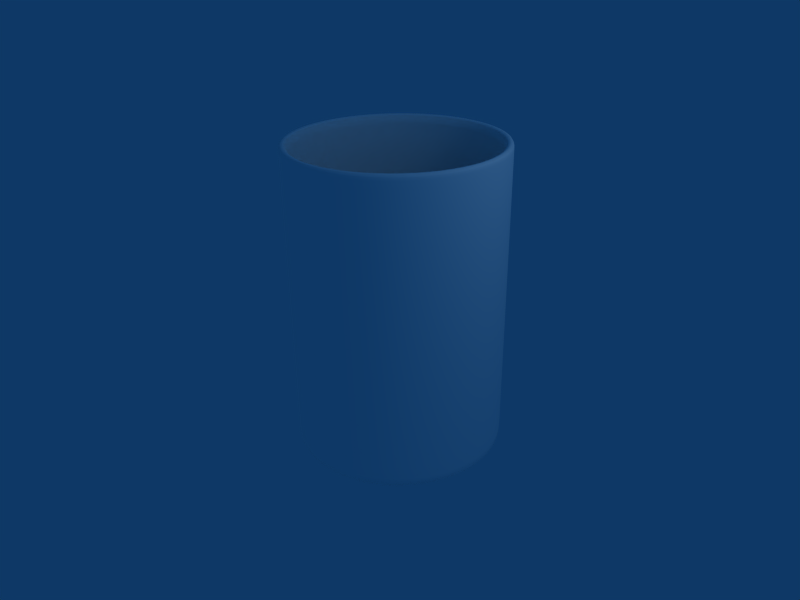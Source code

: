 # Source: Table_glass.blend  (saved by Blender 2.42.0; exported with 4.5.12 LTS)
import bpy
from mathutils import Matrix  # noqa: F401  (used for matrix-valued properties, if any)

bpy.ops.wm.read_factory_settings(use_empty=True)
scene = bpy.context.scene
scene.name = 'Scene'

# ---- collections
col_collection_1 = bpy.data.collections.new('Collection 1'); scene.collection.children.link(col_collection_1)

# ---- materials (node trees are filled in below, after node groups)
mat_white_glass = bpy.data.materials.new('white-glass')
mat_white_glass.alpha_threshold = 0.0
mat_white_glass.diffuse_color = (1.0, 1.0, 1.0, 1.0)
mat_white_glass.roughness = 0.5
mat_white_glass.specular_intensity = 2.0

# ---- material node trees

# ---- world
world_world = bpy.data.worlds.new('World'); scene.world = world_world
world_world.color = (0.05656, 0.2208, 0.4)
world_world.use_sun_shadow = False
world_world.sun_shadow_jitter_overblur = 0.0
world_world.cycles.sampling_method = 'MANUAL'
world_world.cycles.sample_map_resolution = 256

# ---- cameras
cam_camera = bpy.data.cameras.new('Camera')
cam_camera.passepartout_alpha = 0.2
cam_camera.clip_end = 100.0
cam_camera.lens = 35.0
cam_camera.ortho_scale = 7.314
cam_camera.show_passepartout = False
cam_camera.show_safe_areas = True
cam_camera.dof.focus_distance = 0.0
cam_camera.dof.aperture_fstop = 128.0

# ---- lights
light_spot = bpy.data.lights.new('Spot', 'POINT')
light_spot.transmission_factor = 0.0
light_spot.cutoff_distance = 30.0
light_spot.energy = 100.0
light_spot.shadow_buffer_clip_start = 1.001
light_spot.shadow_soft_size = 1.0
light_spot.shadow_maximum_resolution = 0.006
light_spot.use_absolute_resolution = True
light_spot.cycles.use_multiple_importance_sampling = False

# ---- meshes
me_circle_319 = bpy.data.meshes.new('Circle.319')
me_circle_319.from_pydata([(1.0, 1.0, 0.0), (1.176, 0.7857, 0.0), (1.307, 0.5412, 0.0), (1.387, 0.2759, 0.0), (1.414, 1.068e-07, 0.0), (1.387, -0.2759, 0.0), (1.307, -0.5412, 0.0), (1.176, -0.7857, 0.0), (1.0, -1.0, 0.0), (0.7857, -1.176, 0.0), (0.5412, -1.307, 0.0), (0.2759, -1.387, 0.0), (-4.608e-07, -1.414, 0.0), (-0.2759, -1.387, 0.0), (-0.5412, -1.307, 0.0), (-0.7857, -1.176, 0.0), (-1.0, -1.0, 0.0), (-1.176, -0.7857, 0.0), (-1.307, -0.5412, 0.0), (-1.387, -0.2759, 0.0), (-1.414, 1.366e-06, 0.0), (-1.387, 0.2759, 0.0), (-1.307, 0.5412, 0.0), (-1.176, 0.7857, 0.0), (-1.0, 1.0, 0.0), (-0.7857, 1.176, 0.0), (-0.5412, 1.307, 0.0), (-0.2759, 1.387, 0.0), (2.27e-06, 1.414, 0.0), (0.2759, 1.387, 0.0), (0.5412, 1.307, 0.0), (0.7857, 1.176, 0.0), (0.7857, 1.176, 0.4), (0.5412, 1.307, 0.5), (0.2759, 1.387, 0.4), (2.27e-06, 1.414, 0.5), (-0.2759, 1.387, 0.4), (-0.5412, 1.307, 0.5), (-0.7857, 1.176, 0.4), (-1.0, 1.0, 0.5), (-1.176, 0.7857, 0.4), (-1.307, 0.5412, 0.5), (-1.387, 0.2759, 0.4), (-1.414, 1.366e-06, 0.5), (-1.387, -0.2759, 0.4), (-1.307, -0.5412, 0.5), (-1.176, -0.7857, 0.5), (-1.0, -1.0, 0.4), (-0.7857, -1.176, 0.5), (-0.5412, -1.307, 0.4), (-0.2759, -1.387, 0.5), (-4.608e-07, -1.414, 0.4), (0.2759, -1.387, 0.5), (0.5412, -1.307, 0.4), (0.7857, -1.176, 0.5), (1.0, -1.0, 0.4), (1.176, -0.7857, 0.5), (1.307, -0.5412, 0.4), (1.387, -0.2759, 0.5), (1.414, 1.068e-07, 0.4), (1.387, 0.2759, 0.4), (1.307, 0.5412, 0.5), (1.176, 0.7857, 0.4), (1.0, 1.0, 0.5), (1.0, 1.0, 0.6), (1.176, 0.7857, 0.5), (1.307, 0.5412, 0.6), (1.387, 0.2759, 0.5), (1.414, 1.068e-07, 0.5), (1.387, -0.2759, 0.6), (1.307, -0.5412, 0.5), (1.176, -0.7857, 0.6), (1.0, -1.0, 0.5), (0.7857, -1.176, 0.6), (0.5412, -1.307, 0.5), (0.2759, -1.387, 0.6), (-4.608e-07, -1.414, 0.5), (-0.2759, -1.387, 0.6), (-0.5412, -1.307, 0.5), (-0.7857, -1.176, 0.6), (-1.0, -1.0, 0.5), (-1.176, -0.7857, 0.6), (-1.307, -0.5412, 0.6), (-1.387, -0.2759, 0.5), (-1.414, 1.366e-06, 0.6), (-1.387, 0.2759, 0.5), (-1.307, 0.5412, 0.6), (-1.176, 0.7857, 0.5), (-1.0, 1.0, 0.6), (-0.7857, 1.176, 0.5), (-0.5412, 1.307, 0.6), (-0.2759, 1.387, 0.5), (2.27e-06, 1.414, 0.6), (0.2759, 1.387, 0.5), (0.5412, 1.307, 0.6), (0.7857, 1.176, 0.5), (0.7857, 1.176, 0.6265), (0.5412, 1.307, 0.6265), (0.2759, 1.387, 0.6265), (2.27e-06, 1.414, 0.6265), (-0.2759, 1.387, 0.6265), (-0.5412, 1.307, 0.6265), (-0.7857, 1.176, 0.6265), (-1.0, 1.0, 0.6265), (-1.176, 0.7857, 0.6265), (-1.307, 0.5412, 0.6265), (-1.387, 0.2759, 0.6265), (-1.414, 1.366e-06, 0.6265), (-1.387, -0.2759, 0.6265), (-1.307, -0.5412, 0.6265), (-1.176, -0.7857, 0.6265), (-1.0, -1.0, 0.6265), (-0.7857, -1.176, 0.6265), (-0.5412, -1.307, 0.6265), (-0.2759, -1.387, 0.6265), (-4.608e-07, -1.414, 0.6265), (0.2759, -1.387, 0.6265), (0.5412, -1.307, 0.6265), (0.7857, -1.176, 0.6265), (1.0, -1.0, 0.6265), (1.176, -0.7857, 0.6265), (1.307, -0.5412, 0.6265), (1.387, -0.2759, 0.6265), (1.414, 1.068e-07, 0.6265), (1.387, 0.2759, 0.6265), (1.307, 0.5412, 0.6265), (1.176, 0.7857, 0.6265), (1.0, 1.0, 0.6265), (1.0, 1.0, 4.026), (1.176, 0.7857, 4.026), (1.307, 0.5412, 4.026), (1.387, 0.2759, 4.026), (1.414, 1.068e-07, 4.026), (1.387, -0.2759, 4.026), (1.307, -0.5412, 4.026), (1.176, -0.7857, 4.026), (1.0, -1.0, 4.026), (0.7857, -1.176, 4.026), (0.5412, -1.307, 4.026), (0.2759, -1.387, 4.026), (-4.608e-07, -1.414, 4.026), (-0.2759, -1.387, 4.026), (-0.5412, -1.307, 4.026), (-0.7857, -1.176, 4.026), (-1.0, -1.0, 4.026), (-1.176, -0.7857, 4.026), (-1.307, -0.5412, 4.026), (-1.387, -0.2759, 4.026), (-1.414, 1.366e-06, 4.026), (-1.387, 0.2759, 4.026), (-1.307, 0.5412, 4.026), (-1.176, 0.7857, 4.026), (-1.0, 1.0, 4.026), (-0.7857, 1.176, 4.026), (-0.5412, 1.307, 4.026), (-0.2759, 1.387, 4.026), (2.27e-06, 1.414, 4.026), (0.2759, 1.387, 4.026), (0.5412, 1.307, 4.026), (0.7857, 1.176, 4.026), (0.7307, 1.094, 4.026), (0.5033, 1.215, 4.026), (0.2566, 1.29, 4.026), (2.111e-06, 1.315, 4.026), (-0.2566, 1.29, 4.026), (-0.5033, 1.215, 4.026), (-0.7307, 1.094, 4.026), (-0.93, 0.93, 4.026), (-1.094, 0.7307, 4.026), (-1.215, 0.5033, 4.026), (-1.29, 0.2566, 4.026), (-1.315, 1.27e-06, 4.026), (-1.29, -0.2566, 4.026), (-1.215, -0.5033, 4.026), (-1.094, -0.7307, 4.026), (-0.93, -0.93, 4.026), (-0.7307, -1.094, 4.026), (-0.5033, -1.215, 4.026), (-0.2566, -1.29, 4.026), (-4.286e-07, -1.315, 4.026), (0.2566, -1.29, 4.026), (0.5033, -1.215, 4.026), (0.7307, -1.094, 4.026), (0.93, -0.93, 4.026), (1.094, -0.7307, 4.026), (1.215, -0.5033, 4.026), (1.29, -0.2566, 4.026), (1.315, 9.93e-08, 4.026), (1.29, 0.2566, 4.026), (1.215, 0.5033, 4.026), (1.094, 0.7307, 4.026), (0.93, 0.93, 4.026), (0.93, 0.93, 0.7265), (1.094, 0.7307, 0.7265), (1.215, 0.5033, 0.7265), (1.29, 0.2566, 0.7265), (1.315, 9.93e-08, 0.7265), (1.29, -0.2566, 0.7265), (1.215, -0.5033, 0.7265), (1.094, -0.7307, 0.7265), (0.93, -0.93, 0.7265), (0.7307, -1.094, 0.7265), (0.5033, -1.215, 0.7265), (0.2566, -1.29, 0.7265), (-4.286e-07, -1.315, 0.7265), (-0.2566, -1.29, 0.7265), (-0.5033, -1.215, 0.7265), (-0.7307, -1.094, 0.7265), (-0.93, -0.93, 0.7265), (-1.094, -0.7307, 0.7265), (-1.215, -0.5033, 0.7265), (-1.29, -0.2566, 0.7265), (-1.315, 1.27e-06, 0.7265), (-1.29, 0.2566, 0.7265), (-1.215, 0.5033, 0.7265), (-1.094, 0.7307, 0.7265), (-0.93, 0.93, 0.7265), (-0.7307, 1.094, 0.7265), (-0.5033, 1.215, 0.7265), (-0.2566, 1.29, 0.7265), (2.111e-06, 1.315, 0.7265), (0.2566, 1.29, 0.7265), (0.5033, 1.215, 0.7265), (0.7307, 1.094, 0.7265), (0.6576, 0.9842, 0.6265), (0.453, 1.094, 0.6265), (0.2309, 1.161, 0.6265), (1.9e-06, 1.184, 0.6265), (-0.2309, 1.161, 0.6265), (-0.453, 1.094, 0.6265), (-0.6576, 0.9842, 0.6265), (-0.837, 0.837, 0.6265), (-0.9842, 0.6576, 0.6265), (-1.094, 0.453, 0.6265), (-1.161, 0.2309, 0.6265), (-1.184, 1.143e-06, 0.6265), (-1.161, -0.2309, 0.6265), (-1.094, -0.453, 0.6265), (-0.9842, -0.6576, 0.6265), (-0.837, -0.837, 0.6265), (-0.6576, -0.9842, 0.6265), (-0.453, -1.094, 0.6265), (-0.2309, -1.161, 0.6265), (-3.857e-07, -1.184, 0.6265), (0.2309, -1.161, 0.6265), (0.453, -1.094, 0.6265), (0.6576, -0.9842, 0.6265), (0.837, -0.837, 0.6265), (0.9842, -0.6576, 0.6265), (1.094, -0.453, 0.6265), (1.161, -0.2309, 0.6265), (1.184, 8.937e-08, 0.6265), (1.161, 0.2309, 0.6265), (1.094, 0.453, 0.6265), (0.9842, 0.6576, 0.6265), (0.837, 0.837, 0.6265), (0.837, 0.837, 0.4265), (0.9842, 0.6576, 0.4265), (1.094, 0.453, 0.4265), (1.161, 0.2309, 0.4265), (1.184, 8.937e-08, 0.4265), (1.161, -0.2309, 0.4265), (1.094, -0.453, 0.4265), (0.9842, -0.6576, 0.4265), (0.837, -0.837, 0.4265), (0.6576, -0.9842, 0.4265), (0.453, -1.094, 0.4265), (0.2309, -1.161, 0.4265), (-3.857e-07, -1.184, 0.4265), (-0.2309, -1.161, 0.4265), (-0.453, -1.094, 0.4265), (-0.6576, -0.9842, 0.4265), (-0.837, -0.837, 0.4265), (-0.9842, -0.6576, 0.4265), (-1.094, -0.453, 0.4265), (-1.161, -0.2309, 0.4265), (-1.184, 1.143e-06, 0.4265), (-1.161, 0.2309, 0.4265), (-1.094, 0.453, 0.4265), (-0.9842, 0.6576, 0.4265), (-0.837, 0.837, 0.4265), (-0.6576, 0.9842, 0.4265), (-0.453, 1.094, 0.4265), (-0.2309, 1.161, 0.4265), (1.9e-06, 1.184, 0.4265), (0.2309, 1.161, 0.4265), (0.453, 1.094, 0.4265), (0.6576, 0.9842, 0.4265), (0.7857, 1.176, -0.1), (0.5412, 1.307, -0.1), (0.2759, 1.387, -0.1), (2.27e-06, 1.414, -0.1), (-0.2759, 1.387, -0.1), (-0.5412, 1.307, -0.1), (-0.7857, 1.176, -0.1), (-1.0, 1.0, -0.1), (-1.176, 0.7857, -0.1), (-1.307, 0.5412, -0.1), (-1.387, 0.2759, -0.1), (-1.414, 1.366e-06, -0.1), (-1.387, -0.2759, -0.1), (-1.307, -0.5412, -0.1), (-1.176, -0.7857, -0.1), (-1.0, -1.0, -0.1), (-0.7857, -1.176, -0.1), (-0.5412, -1.307, -0.1), (-0.2759, -1.387, -0.1), (-4.608e-07, -1.414, -0.1), (0.2759, -1.387, -0.1), (0.5412, -1.307, -0.1), (0.7857, -1.176, -0.1), (1.0, -1.0, -0.1), (1.176, -0.7857, -0.1), (1.307, -0.5412, -0.1), (1.387, -0.2759, -0.1), (1.414, 1.068e-07, -0.1), (1.387, 0.2759, -0.1), (1.307, 0.5412, -0.1), (1.176, 0.7857, -0.1), (1.0, 1.0, -0.1), (0.84, 0.84, -0.1), (0.9877, 0.66, -0.1), (1.098, 0.4546, -0.1), (1.165, 0.2318, -0.1), (1.188, 8.969e-08, -0.1), (1.165, -0.2318, -0.1), (1.098, -0.4546, -0.1), (0.9877, -0.66, -0.1), (0.84, -0.84, -0.1), (0.66, -0.9877, -0.1), (0.4546, -1.098, -0.1), (0.2318, -1.165, -0.1), (-3.871e-07, -1.188, -0.1), (-0.2318, -1.165, -0.1), (-0.4546, -1.098, -0.1), (-0.66, -0.9877, -0.1), (-0.84, -0.84, -0.1), (-0.9877, -0.66, -0.1), (-1.098, -0.4546, -0.1), (-1.165, -0.2318, -0.1), (-1.188, 1.147e-06, -0.1), (-1.165, 0.2318, -0.1), (-1.098, 0.4546, -0.1), (-0.9877, 0.66, -0.1), (-0.84, 0.84, -0.1), (-0.66, 0.9877, -0.1), (-0.4546, 1.098, -0.1), (-0.2318, 1.165, -0.1), (1.907e-06, 1.188, -0.1), (0.2318, 1.165, -0.1), (0.4546, 1.098, -0.1), (0.66, 0.9877, -0.1), (0.5919, 0.8858, 0.4265), (0.4077, 0.9842, 0.4265), (0.2078, 1.045, 0.4265), (1.71e-06, 1.065, 0.4265), (-0.2078, 1.045, 0.4265), (-0.4077, 0.9842, 0.4265), (-0.5919, 0.8858, 0.4265), (-0.7533, 0.7533, 0.4265), (-0.8858, 0.5919, 0.4265), (-0.9842, 0.4077, 0.4265), (-1.045, 0.2078, 0.4265), (-1.065, 1.029e-06, 0.4265), (-1.045, -0.2078, 0.4265), (-0.9842, -0.4077, 0.4265), (-0.8858, -0.5919, 0.4265), (-0.7533, -0.7533, 0.4265), (-0.5919, -0.8858, 0.4265), (-0.4077, -0.9842, 0.4265), (-0.2078, -1.045, 0.4265), (-3.471e-07, -1.065, 0.4265), (0.2078, -1.045, 0.4265), (0.4077, -0.9842, 0.4265), (0.5919, -0.8858, 0.4265), (0.7533, -0.7533, 0.4265), (0.8858, -0.5919, 0.4265), (0.9842, -0.4077, 0.4265), (1.045, -0.2078, 0.4265), (1.065, 8.043e-08, 0.4265), (1.045, 0.2078, 0.4265), (0.9842, 0.4077, 0.4265), (0.8858, 0.5919, 0.4265), (0.7533, 0.7533, 0.4265), (0.3013, 0.3013, 0.4265), (0.3543, 0.2367, 0.4265), (0.3937, 0.1631, 0.4265), (0.4179, 0.08313, 0.4265), (0.4261, 3.217e-08, 0.4265), (0.4179, -0.08313, 0.4265), (0.3937, -0.1631, 0.4265), (0.3543, -0.2367, 0.4265), (0.3013, -0.3013, 0.4265), (0.2367, -0.3543, 0.4265), (0.1631, -0.3937, 0.4265), (0.08313, -0.4179, 0.4265), (-1.389e-07, -0.4261, 0.4265), (-0.08313, -0.4179, 0.4265), (-0.1631, -0.3937, 0.4265), (-0.2367, -0.3543, 0.4265), (-0.3013, -0.3013, 0.4265), (-0.3543, -0.2367, 0.4265), (-0.3937, -0.1631, 0.4265), (-0.4179, -0.08313, 0.4265), (-0.4261, 4.115e-07, 0.4265), (-0.4179, 0.08313, 0.4265), (-0.3937, 0.1631, 0.4265), (-0.3543, 0.2367, 0.4265), (-0.3013, 0.3013, 0.4265), (-0.2367, 0.3543, 0.4265), (-0.1631, 0.3937, 0.4265), (-0.08313, 0.4179, 0.4265), (6.841e-07, 0.4261, 0.4265), (0.08313, 0.4179, 0.4265), (0.1631, 0.3937, 0.4265), (0.2367, 0.3543, 0.4265), (0.0, 0.0, 0.4265), (0.396, 0.5926, -0.1), (0.2728, 0.6585, -0.1), (0.1391, 0.6991, -0.1), (1.144e-06, 0.7128, -0.1), (-0.1391, 0.6991, -0.1), (-0.2728, 0.6585, -0.1), (-0.396, 0.5926, -0.1), (-0.504, 0.504, -0.1), (-0.5926, 0.396, -0.1), (-0.6585, 0.2728, -0.1), (-0.6991, 0.1391, -0.1), (-0.7128, 6.882e-07, -0.1), (-0.6991, -0.1391, -0.1), (-0.6585, -0.2728, -0.1), (-0.5926, -0.396, -0.1), (-0.504, -0.504, -0.1), (-0.396, -0.5926, -0.1), (-0.2728, -0.6585, -0.1), (-0.1391, -0.6991, -0.1), (-2.322e-07, -0.7128, -0.1), (0.1391, -0.6991, -0.1), (0.2728, -0.6585, -0.1), (0.396, -0.5926, -0.1), (0.504, -0.504, -0.1), (0.5926, -0.396, -0.1), (0.6585, -0.2728, -0.1), (0.6991, -0.1391, -0.1), (0.7128, 5.381e-08, -0.1), (0.6991, 0.1391, -0.1), (0.6585, 0.2728, -0.1), (0.5926, 0.396, -0.1), (0.504, 0.504, -0.1), (0.0, 0.0, -0.1), (1.0, 1.0, 3.89), (1.176, 0.7857, 3.89), (1.307, 0.5412, 3.89), (1.387, 0.2759, 3.89), (1.414, 1.068e-07, 3.89), (1.387, -0.2759, 3.89), (1.307, -0.5412, 3.89), (1.176, -0.7857, 3.89), (1.0, -1.0, 3.89), (0.7857, -1.176, 3.89), (0.5412, -1.307, 3.89), (0.2759, -1.387, 3.89), (-4.608e-07, -1.414, 3.89), (-0.2759, -1.387, 3.89), (-0.5412, -1.307, 3.89), (-0.7857, -1.176, 3.89), (-1.0, -1.0, 3.89), (-1.176, -0.7857, 3.89), (-1.307, -0.5412, 3.89), (-1.387, -0.2759, 3.89), (-1.414, 1.366e-06, 3.89), (-1.387, 0.2759, 3.89), (-1.307, 0.5412, 3.89), (-1.176, 0.7857, 3.89), (-1.0, 1.0, 3.89), (-0.7857, 1.176, 3.89), (-0.5412, 1.307, 3.89), (-0.2759, 1.387, 3.89), (2.27e-06, 1.414, 3.89), (0.2759, 1.387, 3.89), (0.5412, 1.307, 3.89), (0.7857, 1.176, 3.89), (0.93, 0.93, 3.894), (1.094, 0.7307, 3.894), (1.215, 0.5033, 3.894), (1.29, 0.2566, 3.894), (1.315, 9.93e-08, 3.894), (1.29, -0.2566, 3.894), (1.215, -0.5033, 3.894), (1.094, -0.7307, 3.894), (0.93, -0.93, 3.894), (0.7307, -1.094, 3.894), (0.5033, -1.215, 3.894), (0.2566, -1.29, 3.894), (-4.286e-07, -1.315, 3.894), (-0.2566, -1.29, 3.894), (-0.5033, -1.215, 3.894), (-0.7307, -1.094, 3.894), (-0.93, -0.93, 3.894), (-1.094, -0.7307, 3.894), (-1.215, -0.5033, 3.894), (-1.29, -0.2566, 3.894), (-1.315, 1.27e-06, 3.894), (-1.29, 0.2566, 3.894), (-1.215, 0.5033, 3.894), (-1.094, 0.7307, 3.894), (-0.93, 0.93, 3.894), (-0.7307, 1.094, 3.894), (-0.5033, 1.215, 3.894), (-0.2566, 1.29, 3.894), (2.111e-06, 1.315, 3.894), (0.2566, 1.29, 3.894), (0.5033, 1.215, 3.894), (0.7307, 1.094, 3.894), (0.7857, 1.176, 3.951), (1.0, 1.0, 3.951), (0.5412, 1.307, 3.951), (0.2759, 1.387, 3.951), (2.27e-06, 1.414, 3.951), (-0.2759, 1.387, 3.951), (-0.5412, 1.307, 3.951), (-0.7857, 1.176, 3.951), (-1.0, 1.0, 3.951), (-1.176, 0.7857, 3.951), (-1.307, 0.5412, 3.951), (-1.387, 0.2759, 3.951), (-1.414, 1.366e-06, 3.951), (-1.387, -0.2759, 3.951), (-1.307, -0.5412, 3.951), (-1.176, -0.7857, 3.951), (-1.0, -1.0, 3.951), (-0.7857, -1.176, 3.951), (-0.5412, -1.307, 3.951), (-0.2759, -1.387, 3.951), (-4.608e-07, -1.414, 3.951), (0.2759, -1.387, 3.951), (0.5412, -1.307, 3.951), (0.7857, -1.176, 3.951), (1.0, -1.0, 3.951), (1.176, -0.7857, 3.951), (1.307, -0.5412, 3.951), (1.387, -0.2759, 3.951), (1.414, 1.068e-07, 3.951), (1.387, 0.2759, 3.951), (1.307, 0.5412, 3.951), (1.176, 0.7857, 3.951)], [], [(0, 31, 32, 63), (31, 30, 33, 32), (29, 34, 33, 30), (28, 35, 34, 29), (27, 36, 35, 28), (26, 37, 36, 27), (25, 38, 37, 26), (25, 24, 39, 38), (23, 40, 39, 24), (23, 22, 41, 40), (21, 42, 41, 22), (20, 43, 42, 21), (19, 44, 43, 20), (18, 45, 44, 19), (18, 17, 46, 45), (16, 47, 46, 17), (15, 48, 47, 16), (14, 49, 48, 15), (14, 13, 50, 49), (12, 51, 50, 13), (11, 52, 51, 12), (11, 10, 53, 52), (10, 9, 54, 53), (8, 55, 54, 9), (7, 56, 55, 8), (7, 6, 57, 56), (5, 58, 57, 6), (4, 59, 58, 5), (4, 3, 60, 59), (2, 61, 60, 3), (2, 1, 62, 61), (0, 63, 62, 1), (63, 64, 65, 62), (61, 62, 65, 66), (61, 66, 67, 60), (59, 60, 67, 68), (59, 68, 69, 58), (58, 69, 70, 57), (56, 57, 70, 71), (56, 71, 72, 55), (55, 72, 73, 54), (53, 54, 73, 74), (52, 53, 74, 75), (52, 75, 76, 51), (51, 76, 77, 50), (49, 50, 77, 78), (49, 78, 79, 48), (48, 79, 80, 47), (47, 80, 81, 46), (45, 46, 81, 82), (45, 82, 83, 44), (44, 83, 84, 43), (43, 84, 85, 42), (42, 85, 86, 41), (40, 41, 86, 87), (40, 87, 88, 39), (38, 39, 88, 89), (38, 89, 90, 37), (37, 90, 91, 36), (36, 91, 92, 35), (35, 92, 93, 34), (34, 93, 94, 33), (32, 33, 94, 95), (63, 32, 95, 64), (64, 95, 96, 127), (95, 94, 97, 96), (93, 98, 97, 94), (92, 99, 98, 93), (91, 100, 99, 92), (90, 101, 100, 91), (89, 102, 101, 90), (89, 88, 103, 102), (87, 104, 103, 88), (87, 86, 105, 104), (85, 106, 105, 86), (84, 107, 106, 85), (83, 108, 107, 84), (82, 109, 108, 83), (82, 81, 110, 109), (80, 111, 110, 81), (79, 112, 111, 80), (78, 113, 112, 79), (78, 77, 114, 113), (76, 115, 114, 77), (75, 116, 115, 76), (75, 74, 117, 116), (74, 73, 118, 117), (72, 119, 118, 73), (71, 120, 119, 72), (71, 70, 121, 120), (69, 122, 121, 70), (68, 123, 122, 69), (68, 67, 124, 123), (66, 125, 124, 67), (66, 65, 126, 125), (64, 127, 126, 65), (127, 450, 451, 126), (125, 126, 451, 452), (125, 452, 453, 124), (123, 124, 453, 454), (123, 454, 455, 122), (122, 455, 456, 121), (120, 121, 456, 457), (120, 457, 458, 119), (119, 458, 459, 118), (117, 118, 459, 460), (116, 117, 460, 461), (116, 461, 462, 115), (115, 462, 463, 114), (113, 114, 463, 464), (113, 464, 465, 112), (112, 465, 466, 111), (111, 466, 467, 110), (109, 110, 467, 468), (109, 468, 469, 108), (108, 469, 470, 107), (107, 470, 471, 106), (106, 471, 472, 105), (104, 105, 472, 473), (104, 473, 474, 103), (102, 103, 474, 475), (102, 475, 476, 101), (101, 476, 477, 100), (100, 477, 478, 99), (99, 478, 479, 98), (98, 479, 480, 97), (96, 97, 480, 481), (127, 96, 481, 450), (128, 159, 160, 191), (159, 158, 161, 160), (157, 162, 161, 158), (156, 163, 162, 157), (155, 164, 163, 156), (154, 165, 164, 155), (153, 166, 165, 154), (153, 152, 167, 166), (151, 168, 167, 152), (151, 150, 169, 168), (149, 170, 169, 150), (148, 171, 170, 149), (147, 172, 171, 148), (146, 173, 172, 147), (146, 145, 174, 173), (144, 175, 174, 145), (143, 176, 175, 144), (142, 177, 176, 143), (142, 141, 178, 177), (140, 179, 178, 141), (139, 180, 179, 140), (139, 138, 181, 180), (138, 137, 182, 181), (136, 183, 182, 137), (135, 184, 183, 136), (135, 134, 185, 184), (133, 186, 185, 134), (132, 187, 186, 133), (132, 131, 188, 187), (130, 189, 188, 131), (130, 129, 190, 189), (128, 191, 190, 129), (191, 482, 483, 190), (189, 190, 483, 484), (189, 484, 485, 188), (187, 188, 485, 486), (187, 486, 487, 186), (186, 487, 488, 185), (184, 185, 488, 489), (184, 489, 490, 183), (183, 490, 491, 182), (181, 182, 491, 492), (180, 181, 492, 493), (180, 493, 494, 179), (179, 494, 495, 178), (177, 178, 495, 496), (177, 496, 497, 176), (176, 497, 498, 175), (175, 498, 499, 174), (173, 174, 499, 500), (173, 500, 501, 172), (172, 501, 502, 171), (171, 502, 503, 170), (170, 503, 504, 169), (168, 169, 504, 505), (168, 505, 506, 167), (166, 167, 506, 507), (166, 507, 508, 165), (165, 508, 509, 164), (164, 509, 510, 163), (163, 510, 511, 162), (162, 511, 512, 161), (160, 161, 512, 513), (191, 160, 513, 482), (192, 223, 224, 255), (223, 222, 225, 224), (221, 226, 225, 222), (220, 227, 226, 221), (219, 228, 227, 220), (218, 229, 228, 219), (217, 230, 229, 218), (217, 216, 231, 230), (215, 232, 231, 216), (215, 214, 233, 232), (213, 234, 233, 214), (212, 235, 234, 213), (211, 236, 235, 212), (210, 237, 236, 211), (210, 209, 238, 237), (208, 239, 238, 209), (207, 240, 239, 208), (206, 241, 240, 207), (206, 205, 242, 241), (204, 243, 242, 205), (203, 244, 243, 204), (203, 202, 245, 244), (202, 201, 246, 245), (200, 247, 246, 201), (199, 248, 247, 200), (199, 198, 249, 248), (197, 250, 249, 198), (196, 251, 250, 197), (196, 195, 252, 251), (194, 253, 252, 195), (194, 193, 254, 253), (192, 255, 254, 193), (255, 256, 257, 254), (253, 254, 257, 258), (253, 258, 259, 252), (251, 252, 259, 260), (251, 260, 261, 250), (250, 261, 262, 249), (248, 249, 262, 263), (248, 263, 264, 247), (247, 264, 265, 246), (245, 246, 265, 266), (244, 245, 266, 267), (244, 267, 268, 243), (243, 268, 269, 242), (241, 242, 269, 270), (241, 270, 271, 240), (240, 271, 272, 239), (239, 272, 273, 238), (237, 238, 273, 274), (237, 274, 275, 236), (236, 275, 276, 235), (235, 276, 277, 234), (234, 277, 278, 233), (232, 233, 278, 279), (232, 279, 280, 231), (230, 231, 280, 281), (230, 281, 282, 229), (229, 282, 283, 228), (228, 283, 284, 227), (227, 284, 285, 226), (226, 285, 286, 225), (224, 225, 286, 287), (255, 224, 287, 256), (319, 0, 1, 318), (1, 2, 317, 318), (3, 316, 317, 2), (3, 4, 315, 316), (5, 314, 315, 4), (6, 313, 314, 5), (6, 7, 312, 313), (8, 311, 312, 7), (9, 310, 311, 8), (9, 10, 309, 310), (10, 11, 308, 309), (12, 307, 308, 11), (13, 306, 307, 12), (13, 14, 305, 306), (15, 304, 305, 14), (16, 303, 304, 15), (17, 302, 303, 16), (17, 18, 301, 302), (19, 300, 301, 18), (20, 299, 300, 19), (21, 298, 299, 20), (22, 297, 298, 21), (22, 23, 296, 297), (24, 295, 296, 23), (24, 25, 294, 295), (26, 293, 294, 25), (27, 292, 293, 26), (28, 291, 292, 27), (29, 290, 291, 28), (30, 289, 290, 29), (30, 31, 288, 289), (31, 0, 319, 288), (288, 319, 320, 351), (289, 288, 351, 350), (289, 350, 349, 290), (290, 349, 348, 291), (291, 348, 347, 292), (292, 347, 346, 293), (293, 346, 345, 294), (295, 294, 345, 344), (295, 344, 343, 296), (297, 296, 343, 342), (297, 342, 341, 298), (298, 341, 340, 299), (299, 340, 339, 300), (300, 339, 338, 301), (302, 301, 338, 337), (302, 337, 336, 303), (303, 336, 335, 304), (304, 335, 334, 305), (306, 305, 334, 333), (306, 333, 332, 307), (307, 332, 331, 308), (309, 308, 331, 330), (310, 309, 330, 329), (310, 329, 328, 311), (311, 328, 327, 312), (313, 312, 327, 326), (313, 326, 325, 314), (314, 325, 324, 315), (316, 315, 324, 323), (316, 323, 322, 317), (318, 317, 322, 321), (318, 321, 320, 319), (256, 287, 352, 383), (287, 286, 353, 352), (285, 354, 353, 286), (284, 355, 354, 285), (283, 356, 355, 284), (282, 357, 356, 283), (281, 358, 357, 282), (281, 280, 359, 358), (279, 360, 359, 280), (279, 278, 361, 360), (277, 362, 361, 278), (276, 363, 362, 277), (275, 364, 363, 276), (274, 365, 364, 275), (274, 273, 366, 365), (272, 367, 366, 273), (271, 368, 367, 272), (270, 369, 368, 271), (270, 269, 370, 369), (268, 371, 370, 269), (267, 372, 371, 268), (267, 266, 373, 372), (266, 265, 374, 373), (264, 375, 374, 265), (263, 376, 375, 264), (263, 262, 377, 376), (261, 378, 377, 262), (260, 379, 378, 261), (260, 259, 380, 379), (258, 381, 380, 259), (258, 257, 382, 381), (256, 383, 382, 257), (383, 384, 385, 382), (381, 382, 385, 386), (381, 386, 387, 380), (379, 380, 387, 388), (379, 388, 389, 378), (378, 389, 390, 377), (376, 377, 390, 391), (376, 391, 392, 375), (375, 392, 393, 374), (373, 374, 393, 394), (372, 373, 394, 395), (372, 395, 396, 371), (371, 396, 397, 370), (369, 370, 397, 398), (369, 398, 399, 368), (368, 399, 400, 367), (367, 400, 401, 366), (365, 366, 401, 402), (365, 402, 403, 364), (364, 403, 404, 363), (363, 404, 405, 362), (362, 405, 406, 361), (360, 361, 406, 407), (360, 407, 408, 359), (358, 359, 408, 409), (358, 409, 410, 357), (357, 410, 411, 356), (356, 411, 412, 355), (355, 412, 413, 354), (354, 413, 414, 353), (352, 353, 414, 415), (383, 352, 415, 384), (384, 415, 416), (415, 414, 416), (413, 416, 414), (412, 416, 413), (411, 416, 412), (410, 416, 411), (409, 416, 410), (409, 408, 416), (407, 416, 408), (407, 406, 416), (405, 416, 406), (404, 416, 405), (403, 416, 404), (402, 416, 403), (402, 401, 416), (400, 416, 401), (399, 416, 400), (398, 416, 399), (398, 397, 416), (396, 416, 397), (395, 416, 396), (395, 394, 416), (394, 393, 416), (392, 416, 393), (391, 416, 392), (391, 390, 416), (389, 416, 390), (388, 416, 389), (388, 387, 416), (386, 416, 387), (386, 385, 416), (384, 416, 385), (321, 447, 448, 320), (321, 322, 446, 447), (323, 445, 446, 322), (323, 324, 444, 445), (325, 443, 444, 324), (326, 442, 443, 325), (326, 327, 441, 442), (328, 440, 441, 327), (329, 439, 440, 328), (329, 330, 438, 439), (330, 331, 437, 438), (332, 436, 437, 331), (333, 435, 436, 332), (333, 334, 434, 435), (335, 433, 434, 334), (336, 432, 433, 335), (337, 431, 432, 336), (337, 338, 430, 431), (339, 429, 430, 338), (340, 428, 429, 339), (341, 427, 428, 340), (342, 426, 427, 341), (342, 343, 425, 426), (344, 424, 425, 343), (344, 345, 423, 424), (346, 422, 423, 345), (347, 421, 422, 346), (348, 420, 421, 347), (349, 419, 420, 348), (350, 418, 419, 349), (350, 351, 417, 418), (351, 320, 448, 417), (417, 448, 449), (418, 417, 449), (418, 449, 419), (419, 449, 420), (420, 449, 421), (421, 449, 422), (422, 449, 423), (424, 423, 449), (424, 449, 425), (426, 425, 449), (426, 449, 427), (427, 449, 428), (428, 449, 429), (429, 449, 430), (431, 430, 449), (431, 449, 432), (432, 449, 433), (433, 449, 434), (435, 434, 449), (435, 449, 436), (436, 449, 437), (438, 437, 449), (439, 438, 449), (439, 449, 440), (440, 449, 441), (442, 441, 449), (442, 449, 443), (443, 449, 444), (445, 444, 449), (445, 449, 446), (447, 446, 449), (447, 449, 448), (481, 514, 515, 450), (480, 516, 514, 481), (479, 517, 516, 480), (478, 518, 517, 479), (477, 519, 518, 478), (476, 520, 519, 477), (475, 521, 520, 476), (474, 522, 521, 475), (473, 523, 522, 474), (472, 524, 523, 473), (471, 525, 524, 472), (470, 526, 525, 471), (469, 527, 526, 470), (468, 528, 527, 469), (467, 529, 528, 468), (466, 530, 529, 467), (465, 531, 530, 466), (464, 532, 531, 465), (463, 533, 532, 464), (462, 534, 533, 463), (461, 535, 534, 462), (460, 536, 535, 461), (459, 537, 536, 460), (458, 538, 537, 459), (457, 539, 538, 458), (456, 540, 539, 457), (455, 541, 540, 456), (454, 542, 541, 455), (453, 543, 542, 454), (452, 544, 543, 453), (451, 545, 544, 452), (450, 515, 545, 451), (513, 223, 192, 482), (512, 222, 223, 513), (511, 221, 222, 512), (510, 220, 221, 511), (509, 219, 220, 510), (508, 218, 219, 509), (507, 217, 218, 508), (506, 216, 217, 507), (505, 215, 216, 506), (504, 214, 215, 505), (503, 213, 214, 504), (502, 212, 213, 503), (501, 211, 212, 502), (500, 210, 211, 501), (499, 209, 210, 500), (498, 208, 209, 499), (497, 207, 208, 498), (496, 206, 207, 497), (495, 205, 206, 496), (494, 204, 205, 495), (493, 203, 204, 494), (492, 202, 203, 493), (491, 201, 202, 492), (490, 200, 201, 491), (489, 199, 200, 490), (488, 198, 199, 489), (487, 197, 198, 488), (486, 196, 197, 487), (485, 195, 196, 486), (484, 194, 195, 485), (483, 193, 194, 484), (482, 192, 193, 483), (515, 128, 129, 545), (545, 129, 130, 544), (544, 130, 131, 543), (543, 131, 132, 542), (542, 132, 133, 541), (541, 133, 134, 540), (540, 134, 135, 539), (539, 135, 136, 538), (538, 136, 137, 537), (537, 137, 138, 536), (536, 138, 139, 535), (535, 139, 140, 534), (534, 140, 141, 533), (533, 141, 142, 532), (532, 142, 143, 531), (531, 143, 144, 530), (530, 144, 145, 529), (529, 145, 146, 528), (528, 146, 147, 527), (527, 147, 148, 526), (526, 148, 149, 525), (525, 149, 150, 524), (524, 150, 151, 523), (523, 151, 152, 522), (522, 152, 153, 521), (521, 153, 154, 520), (520, 154, 155, 519), (519, 155, 156, 518), (518, 156, 157, 517), (517, 157, 158, 516), (516, 158, 159, 514), (514, 159, 128, 515)])
me_circle_319.polygons.foreach_set('use_smooth', [True] * 576)
me_circle_319.materials.append(mat_white_glass)
me_circle_319.use_remesh_preserve_volume = False
me_circle_319.use_remesh_preserve_attributes = False
me_circle_319.use_mirror_vertex_groups = False
me_circle_319.update()

# ---- objects
ob_lamp = bpy.data.objects.new('Lamp', light_spot)
ob_camera = bpy.data.objects.new('Camera', cam_camera)
ob_glass = bpy.data.objects.new('Glass', me_circle_319)

# ---- transforms, parenting, visibility, modifiers, constraints
ob_lamp.location = (4.076, 1.005, 5.904)
ob_lamp.rotation_euler = (0.6503, 0.05522, 1.866)
ob_lamp.lock_rotations_4d = False
ob_lamp.empty_display_type = 'ARROWS'
ob_lamp.color = (0.0, 0.0, 0.0, 0.0)
ob_lamp.lineart.crease_threshold = 0.0
ob_camera.location = (5.39, -4.96, 5.253)
ob_camera.rotation_euler = (1.109, 0.01082, 0.8149)
ob_camera.lock_rotations_4d = False
ob_camera.empty_display_type = 'ARROWS'
ob_camera.color = (0.0, 0.0, 0.0, 0.0)
ob_camera.display_type = 'WIRE'
ob_camera.lineart.crease_threshold = 0.0
ob_glass.location = (0.01348, 0.02682, 0.1)
ob_glass.scale = (0.8, 0.8, 0.8)
ob_glass.lock_rotations_4d = False
ob_glass.empty_display_type = 'ARROWS'
ob_glass.color = (0.0, 0.0, 0.0, 1.0)
ob_glass.lineart.crease_threshold = 0.0
_m = ob_glass.modifiers.new('Subsurf', 'SUBSURF')
_m.uv_smooth = 'PRESERVE_CORNERS'
_m.quality = 1
_m.render_levels = 1
_m.show_only_control_edges = False

# ---- collection membership
col_collection_1.objects.link(ob_lamp)
col_collection_1.objects.link(ob_camera)
col_collection_1.objects.link(ob_glass)

# ---- scene / render settings (as saved in the file)
scene.camera = ob_camera
scene.frame_start = 1; scene.frame_end = 250; scene.frame_set(1)
scene.render.engine = 'BLENDER_EEVEE_NEXT'
scene.render.image_settings.file_format = 'JPEG'
scene.render.image_settings.color_mode = 'RGB'
scene.render.image_settings.compression = 90
scene.render.resolution_x = 1024
scene.render.resolution_y = 768
scene.render.resolution_percentage = 50
scene.render.pixel_aspect_x = 100.0
scene.render.pixel_aspect_y = 100.0
scene.render.fps = 25
scene.render.dither_intensity = 0.0
scene.render.use_compositing = False
scene.render.use_sequencer = False
scene.render.bake_bias = 0.0
scene.render.use_stamp_time = False
scene.render.use_stamp_date = False
scene.render.use_stamp_frame = False
scene.render.use_stamp_camera = False
scene.render.use_stamp_scene = False
scene.render.use_stamp_filename = False
scene.render.use_stamp_render_time = False
scene.render.stamp_font_size = 0
scene.cycles.use_denoising = False
scene.cycles.samples = 10
scene.cycles.sampling_pattern = 'TABULATED_SOBOL'
scene.cycles.light_sampling_threshold = 0.0
scene.cycles.use_adaptive_sampling = False
scene.cycles.use_light_tree = False
scene.cycles.blur_glossy = 0.0
scene.cycles.volume_bounces = 1
scene.cycles.pixel_filter_type = 'GAUSSIAN'
scene.cycles.sample_clamp_indirect = 0.0
scene.view_settings.view_transform = 'Raw'
bpy.context.view_layer.update()
